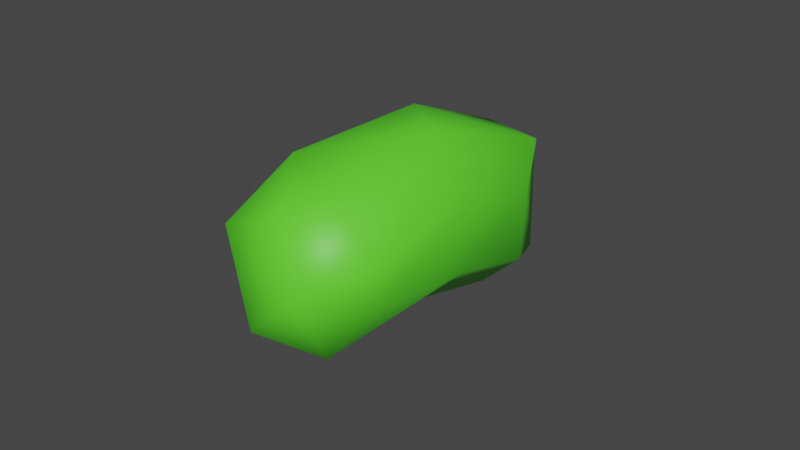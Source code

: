 # Source: kust.blend  (saved by Blender 3.6.13; exported with 4.5.12 LTS)
import bpy
from mathutils import Matrix  # noqa: F401  (used for matrix-valued properties, if any)

bpy.ops.wm.read_factory_settings(use_empty=True)
scene = bpy.context.scene
scene.name = 'Scene'

# ---- collections
col_collection = bpy.data.collections.new('Collection'); scene.collection.children.link(col_collection)

# ---- materials (node trees are filled in below, after node groups)
mat_material_001 = bpy.data.materials.new('Material.001')
mat_material_001.use_transparent_shadow = False

# ---- material node trees
mat_material_001.use_nodes = True; mat_material_001.node_tree.nodes.clear()
_N = mat_material_001.node_tree.nodes; _L = mat_material_001.node_tree.links
n0 = _N.new('ShaderNodeBsdfPrincipled'); n0.name = 'Principled BSDF'; n0.location = (10, 300)
n0.distribution = 'GGX'
n0.subsurface_method = 'RANDOM_WALK_SKIN'
n0.inputs[0].default_value = (0.1124, 0.8, 0.02788, 1.0)
n0.inputs[3].default_value = 1.45
n0.inputs[27].default_value = (0.0, 0.0, 0.0, 1.0)
n0.inputs[28].default_value = 1.0
n1 = _N.new('ShaderNodeOutputMaterial'); n1.name = 'Material Output'; n1.location = (300, 300)
_L.new(n0.outputs[0], n1.inputs[0])
n1.is_active_output = True

# ---- world
world_world = bpy.data.worlds.new('World'); scene.world = world_world
world_world.use_nodes = True; world_world.node_tree.nodes.clear()
_N = world_world.node_tree.nodes; _L = world_world.node_tree.links
n0 = _N.new('ShaderNodeOutputWorld'); n0.name = 'World Output'; n0.location = (300, 300)
n1 = _N.new('ShaderNodeBackground'); n1.name = 'Background'; n1.location = (10, 300)
n1.inputs[0].default_value = (0.05088, 0.05088, 0.05088, 1.0)
_L.new(n1.outputs[0], n0.inputs[0])
n0.is_active_output = True
world_world.color = (0.05088, 0.05088, 0.05088)
world_world.use_sun_shadow = False
world_world.sun_shadow_jitter_overblur = 0.0

# ---- meshes
me_plane = bpy.data.meshes.new('Plane')
me_plane.from_pydata([(-0.2018, 0.2992, -0.171), (0.02381, 0.3369, -0.2291), (0.0577, 0.469, 0.03779), (-0.2244, 0.3804, 0.04314), (-0.09228, -0.07261, -0.1546), (-0.1107, -0.215, 0.2665), (-0.02257, -0.3555, -0.08845), (-0.1845, 0.1787, -0.1851), (0.2129, 0.09293, 0.158), (-0.1403, 0.115, 0.1205), (-0.1015, 0.4608, -0.02964), (0.1167, 0.4138, -0.1027), (-0.1197, -0.3965, 0.05264), (0.06518, -0.3707, -0.1118), (0.2095, -0.4057, 0.05189), (-0.02312, -0.4319, 0.1936), (0.09671, 0.2449, -0.2826), (-0.02543, 0.1933, -0.2423), (0.2593, 0.1507, -0.04131), (-0.07432, 0.4102, 0.1457), (-0.2616, 0.2371, -0.04281), (0.2349, -0.01923, -0.1554), (0.07455, -0.06901, -0.211), (0.2857, -0.1852, 0.1079), (0.05854, 0.01723, 0.2298), (-0.164, -0.05097, 0.005628), (0.1963, -0.3407, -0.0706), (0.2033, -0.3577, 0.2161), (0.05679, -0.4656, 0.03588), (0.05359, -0.2675, 0.3041)], [], [(3, 10, 0), (28, 15, 12), (1, 11, 16), (3, 19, 10), (2, 19, 8), (3, 20, 9), (18, 21, 16), (18, 8, 23), (19, 9, 24), (25, 5, 9), (21, 23, 26), (23, 27, 14), (5, 29, 24), (12, 15, 5), (28, 12, 6, 13), (2, 11, 10), (10, 11, 1), (10, 1, 0), (28, 13, 26, 14), (27, 15, 28, 14), (17, 7, 0, 1), (18, 11, 2, 8), (1, 16, 17), (4, 7, 17, 22), (11, 18, 16), (2, 10, 19), (19, 3, 9), (3, 0, 20), (0, 7, 20), (22, 17, 16, 21), (4, 25, 20, 7), (21, 18, 23), (8, 19, 24), (9, 5, 24), (9, 20, 25), (6, 4, 22, 13), (26, 13, 22, 21), (27, 8, 24, 29), (23, 8, 27), (26, 23, 14), (12, 25, 4, 6), (29, 5, 15), (29, 15, 27), (25, 12, 5)])
me_plane.polygons.foreach_set('use_smooth', [True] * 44)
me_plane.materials.append(mat_material_001)
me_plane.update()

# ---- objects
ob_plane = bpy.data.objects.new('Plane', me_plane)

# ---- transforms, parenting, visibility, modifiers, constraints
ob_plane.location = (-0.03498, -1.494, 1.008)
ob_plane.rotation_euler = (3.165, -1.256, -2.872)
ob_plane.scale = (0.7713, 0.7713, 0.7713)

# ---- collection membership
col_collection.objects.link(ob_plane)

# ---- scene / render settings (as saved in the file)
scene.frame_start = 1; scene.frame_end = 250; scene.frame_set(1)
scene.render.engine = 'BLENDER_EEVEE_NEXT'
scene.cycles.sampling_pattern = 'TABULATED_SOBOL'
scene.view_settings.view_transform = 'Filmic'
bpy.context.view_layer.update()

# ---- added for rendering (the .blend has no active camera and no usable light): camera, sun
cam_auto = bpy.data.cameras.new('AutoCamera')
cam_auto.lens = 50.0
cam_auto.sensor_width = 36.0
cam_auto.clip_end = 1000.0
ob_auto_camera = bpy.data.objects.new('AutoCamera', cam_auto)
scene.collection.objects.link(ob_auto_camera)
ob_auto_camera.location = (1.11605, -2.88988, 1.94327)
ob_auto_camera.rotation_euler = (1.09748, -7.21219e-08, 0.694738)
scene.camera = ob_auto_camera
light_auto_sun = bpy.data.lights.new('AutoSun', 'SUN')
light_auto_sun.energy = 3.0
light_auto_sun.angle = 0.0523599
ob_auto_sun = bpy.data.objects.new('AutoSun', light_auto_sun)
scene.collection.objects.link(ob_auto_sun)
ob_auto_sun.rotation_euler = (0.872665, 0.174533, 0.523599)
bpy.context.view_layer.update()
